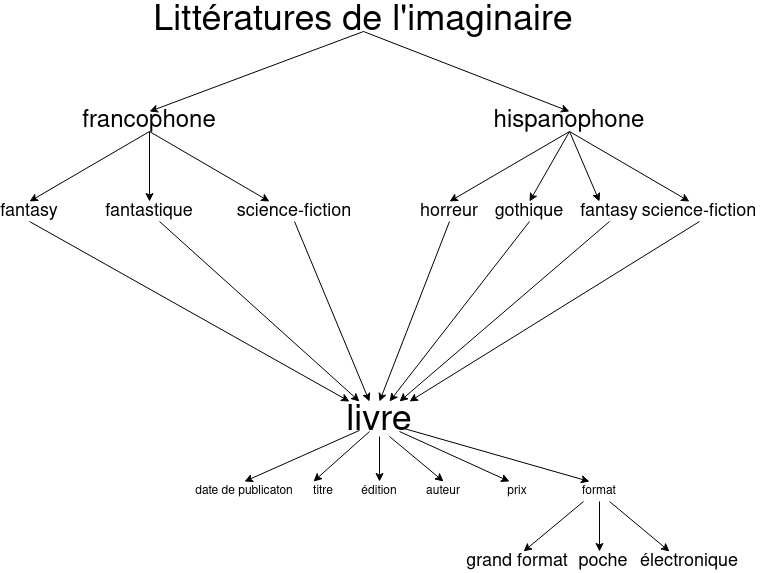

The diagram above was exported from draw.io. Its source (the exported page's mxGraphModel, read from the mxfile embedded in the PNG):
<mxGraphModel dx="1422" dy="804" grid="1" gridSize="10" guides="1" tooltips="1" connect="1" arrows="1" fold="1" page="1" pageScale="1" pageWidth="827" pageHeight="1169" math="0" shadow="0">
  <root>
    <mxCell id="0" />
    <mxCell id="1" parent="0" />
    <mxCell id="1USa6FhB_viHNsqvWxxZ-1" value="&lt;font style=&quot;font-size: 36px&quot;&gt;Littératures de l'imaginaire&lt;/font&gt;" style="text;html=1;strokeColor=none;fillColor=none;align=center;verticalAlign=middle;whiteSpace=wrap;rounded=0;" vertex="1" parent="1">
      <mxGeometry x="179" y="50" width="470" height="20" as="geometry" />
    </mxCell>
    <mxCell id="1USa6FhB_viHNsqvWxxZ-2" value="&lt;font style=&quot;font-size: 24px&quot;&gt;francophone&lt;/font&gt;" style="text;html=1;strokeColor=none;fillColor=none;align=center;verticalAlign=middle;whiteSpace=wrap;rounded=0;" vertex="1" parent="1">
      <mxGeometry x="130" y="150" width="140" height="20" as="geometry" />
    </mxCell>
    <mxCell id="1USa6FhB_viHNsqvWxxZ-4" value="&lt;font style=&quot;font-size: 24px&quot;&gt;hispanophone&lt;/font&gt;" style="text;html=1;strokeColor=none;fillColor=none;align=center;verticalAlign=middle;whiteSpace=wrap;rounded=0;" vertex="1" parent="1">
      <mxGeometry x="550" y="150" width="140" height="20" as="geometry" />
    </mxCell>
    <mxCell id="1USa6FhB_viHNsqvWxxZ-6" value="" style="endArrow=classic;html=1;exitX=0.5;exitY=1;exitDx=0;exitDy=0;entryX=0.5;entryY=0;entryDx=0;entryDy=0;" edge="1" parent="1" source="1USa6FhB_viHNsqvWxxZ-1" target="1USa6FhB_viHNsqvWxxZ-4">
      <mxGeometry width="50" height="50" relative="1" as="geometry">
        <mxPoint x="390" y="440" as="sourcePoint" />
        <mxPoint x="440" y="390" as="targetPoint" />
      </mxGeometry>
    </mxCell>
    <mxCell id="1USa6FhB_viHNsqvWxxZ-7" value="" style="endArrow=classic;html=1;exitX=0.5;exitY=1;exitDx=0;exitDy=0;entryX=0.5;entryY=0;entryDx=0;entryDy=0;" edge="1" parent="1" source="1USa6FhB_viHNsqvWxxZ-1" target="1USa6FhB_viHNsqvWxxZ-2">
      <mxGeometry width="50" height="50" relative="1" as="geometry">
        <mxPoint x="390" y="440" as="sourcePoint" />
        <mxPoint x="440" y="390" as="targetPoint" />
      </mxGeometry>
    </mxCell>
    <mxCell id="1USa6FhB_viHNsqvWxxZ-8" value="" style="endArrow=classic;html=1;exitX=0.5;exitY=1;exitDx=0;exitDy=0;" edge="1" parent="1" source="1USa6FhB_viHNsqvWxxZ-2">
      <mxGeometry width="50" height="50" relative="1" as="geometry">
        <mxPoint x="390" y="440" as="sourcePoint" />
        <mxPoint x="80" y="240" as="targetPoint" />
      </mxGeometry>
    </mxCell>
    <mxCell id="1USa6FhB_viHNsqvWxxZ-9" value="" style="endArrow=classic;html=1;exitX=0.5;exitY=1;exitDx=0;exitDy=0;" edge="1" parent="1" source="1USa6FhB_viHNsqvWxxZ-2">
      <mxGeometry width="50" height="50" relative="1" as="geometry">
        <mxPoint x="390" y="440" as="sourcePoint" />
        <mxPoint x="200" y="240" as="targetPoint" />
      </mxGeometry>
    </mxCell>
    <mxCell id="1USa6FhB_viHNsqvWxxZ-10" value="" style="endArrow=classic;html=1;exitX=0.5;exitY=1;exitDx=0;exitDy=0;" edge="1" parent="1" source="1USa6FhB_viHNsqvWxxZ-2">
      <mxGeometry width="50" height="50" relative="1" as="geometry">
        <mxPoint x="390" y="440" as="sourcePoint" />
        <mxPoint x="320" y="240" as="targetPoint" />
      </mxGeometry>
    </mxCell>
    <mxCell id="1USa6FhB_viHNsqvWxxZ-17" value="" style="endArrow=classic;html=1;exitX=0.5;exitY=1;exitDx=0;exitDy=0;" edge="1" parent="1">
      <mxGeometry width="50" height="50" relative="1" as="geometry">
        <mxPoint x="620" y="170" as="sourcePoint" />
        <mxPoint x="500" y="240" as="targetPoint" />
      </mxGeometry>
    </mxCell>
    <mxCell id="1USa6FhB_viHNsqvWxxZ-18" value="" style="endArrow=classic;html=1;exitX=0.5;exitY=1;exitDx=0;exitDy=0;" edge="1" parent="1">
      <mxGeometry width="50" height="50" relative="1" as="geometry">
        <mxPoint x="620" y="170" as="sourcePoint" />
        <mxPoint x="580" y="240" as="targetPoint" />
      </mxGeometry>
    </mxCell>
    <mxCell id="1USa6FhB_viHNsqvWxxZ-19" value="" style="endArrow=classic;html=1;exitX=0.5;exitY=1;exitDx=0;exitDy=0;" edge="1" parent="1">
      <mxGeometry width="50" height="50" relative="1" as="geometry">
        <mxPoint x="620" y="170" as="sourcePoint" />
        <mxPoint x="740" y="240" as="targetPoint" />
      </mxGeometry>
    </mxCell>
    <mxCell id="1USa6FhB_viHNsqvWxxZ-20" value="" style="endArrow=classic;html=1;" edge="1" parent="1">
      <mxGeometry width="50" height="50" relative="1" as="geometry">
        <mxPoint x="620" y="170" as="sourcePoint" />
        <mxPoint x="650" y="240" as="targetPoint" />
      </mxGeometry>
    </mxCell>
    <mxCell id="1USa6FhB_viHNsqvWxxZ-21" value="&lt;font style=&quot;font-size: 18px&quot;&gt;fantasy&lt;/font&gt;" style="text;html=1;strokeColor=none;fillColor=none;align=center;verticalAlign=middle;whiteSpace=wrap;rounded=0;" vertex="1" parent="1">
      <mxGeometry x="60" y="240" width="40" height="20" as="geometry" />
    </mxCell>
    <mxCell id="1USa6FhB_viHNsqvWxxZ-22" value="&lt;font style=&quot;font-size: 18px&quot;&gt;fantastique&lt;/font&gt;" style="text;html=1;strokeColor=none;fillColor=none;align=center;verticalAlign=middle;whiteSpace=wrap;rounded=0;" vertex="1" parent="1">
      <mxGeometry x="180" y="240" width="40" height="20" as="geometry" />
    </mxCell>
    <mxCell id="1USa6FhB_viHNsqvWxxZ-23" value="&lt;font style=&quot;font-size: 18px&quot;&gt;science-fiction&lt;/font&gt;" style="text;html=1;strokeColor=none;fillColor=none;align=center;verticalAlign=middle;whiteSpace=wrap;rounded=0;" vertex="1" parent="1">
      <mxGeometry x="260" y="240" width="170" height="20" as="geometry" />
    </mxCell>
    <mxCell id="1USa6FhB_viHNsqvWxxZ-28" value="&lt;font style=&quot;font-size: 18px&quot;&gt;science-fiction&lt;/font&gt;" style="text;html=1;strokeColor=none;fillColor=none;align=center;verticalAlign=middle;whiteSpace=wrap;rounded=0;" vertex="1" parent="1">
      <mxGeometry x="690" y="240" width="120" height="20" as="geometry" />
    </mxCell>
    <mxCell id="1USa6FhB_viHNsqvWxxZ-29" value="&lt;font style=&quot;font-size: 18px&quot;&gt;fantasy&lt;/font&gt;" style="text;html=1;strokeColor=none;fillColor=none;align=center;verticalAlign=middle;whiteSpace=wrap;rounded=0;" vertex="1" parent="1">
      <mxGeometry x="640" y="240" width="40" height="20" as="geometry" />
    </mxCell>
    <mxCell id="1USa6FhB_viHNsqvWxxZ-30" value="&lt;font style=&quot;font-size: 18px&quot;&gt;gothique&lt;/font&gt;" style="text;html=1;strokeColor=none;fillColor=none;align=center;verticalAlign=middle;whiteSpace=wrap;rounded=0;" vertex="1" parent="1">
      <mxGeometry x="560" y="240" width="40" height="20" as="geometry" />
    </mxCell>
    <mxCell id="1USa6FhB_viHNsqvWxxZ-31" value="&lt;font style=&quot;font-size: 18px&quot;&gt;horreur&lt;/font&gt;" style="text;html=1;strokeColor=none;fillColor=none;align=center;verticalAlign=middle;whiteSpace=wrap;rounded=0;" vertex="1" parent="1">
      <mxGeometry x="480" y="240" width="40" height="20" as="geometry" />
    </mxCell>
    <mxCell id="1USa6FhB_viHNsqvWxxZ-33" value="" style="endArrow=classic;html=1;exitX=0.5;exitY=1;exitDx=0;exitDy=0;" edge="1" parent="1" source="1USa6FhB_viHNsqvWxxZ-21">
      <mxGeometry width="50" height="50" relative="1" as="geometry">
        <mxPoint x="390" y="440" as="sourcePoint" />
        <mxPoint x="400" y="440" as="targetPoint" />
      </mxGeometry>
    </mxCell>
    <mxCell id="1USa6FhB_viHNsqvWxxZ-34" value="" style="endArrow=classic;html=1;exitX=0.75;exitY=1;exitDx=0;exitDy=0;" edge="1" parent="1" source="1USa6FhB_viHNsqvWxxZ-22">
      <mxGeometry width="50" height="50" relative="1" as="geometry">
        <mxPoint x="390" y="440" as="sourcePoint" />
        <mxPoint x="410" y="440" as="targetPoint" />
      </mxGeometry>
    </mxCell>
    <mxCell id="1USa6FhB_viHNsqvWxxZ-35" value="" style="endArrow=classic;html=1;exitX=0.5;exitY=1;exitDx=0;exitDy=0;" edge="1" parent="1" source="1USa6FhB_viHNsqvWxxZ-23">
      <mxGeometry width="50" height="50" relative="1" as="geometry">
        <mxPoint x="390" y="440" as="sourcePoint" />
        <mxPoint x="420" y="440" as="targetPoint" />
      </mxGeometry>
    </mxCell>
    <mxCell id="1USa6FhB_viHNsqvWxxZ-36" value="" style="endArrow=classic;html=1;exitX=0.5;exitY=1;exitDx=0;exitDy=0;" edge="1" parent="1" source="1USa6FhB_viHNsqvWxxZ-31">
      <mxGeometry width="50" height="50" relative="1" as="geometry">
        <mxPoint x="390" y="440" as="sourcePoint" />
        <mxPoint x="430" y="440" as="targetPoint" />
      </mxGeometry>
    </mxCell>
    <mxCell id="1USa6FhB_viHNsqvWxxZ-37" value="" style="endArrow=classic;html=1;exitX=0.5;exitY=1;exitDx=0;exitDy=0;" edge="1" parent="1" source="1USa6FhB_viHNsqvWxxZ-30">
      <mxGeometry width="50" height="50" relative="1" as="geometry">
        <mxPoint x="390" y="440" as="sourcePoint" />
        <mxPoint x="440" y="440" as="targetPoint" />
      </mxGeometry>
    </mxCell>
    <mxCell id="1USa6FhB_viHNsqvWxxZ-38" value="" style="endArrow=classic;html=1;exitX=0.5;exitY=1;exitDx=0;exitDy=0;" edge="1" parent="1" source="1USa6FhB_viHNsqvWxxZ-29">
      <mxGeometry width="50" height="50" relative="1" as="geometry">
        <mxPoint x="390" y="440" as="sourcePoint" />
        <mxPoint x="450" y="440" as="targetPoint" />
      </mxGeometry>
    </mxCell>
    <mxCell id="1USa6FhB_viHNsqvWxxZ-39" value="" style="endArrow=classic;html=1;exitX=0.5;exitY=1;exitDx=0;exitDy=0;" edge="1" parent="1" source="1USa6FhB_viHNsqvWxxZ-28">
      <mxGeometry width="50" height="50" relative="1" as="geometry">
        <mxPoint x="390" y="440" as="sourcePoint" />
        <mxPoint x="460" y="440" as="targetPoint" />
      </mxGeometry>
    </mxCell>
    <mxCell id="1USa6FhB_viHNsqvWxxZ-40" value="&lt;font style=&quot;font-size: 36px&quot;&gt;livre&lt;/font&gt;" style="text;html=1;strokeColor=none;fillColor=none;align=center;verticalAlign=middle;whiteSpace=wrap;rounded=0;" vertex="1" parent="1">
      <mxGeometry x="410" y="450" width="40" height="20" as="geometry" />
    </mxCell>
    <mxCell id="1USa6FhB_viHNsqvWxxZ-41" value="" style="endArrow=classic;html=1;exitX=0.25;exitY=1;exitDx=0;exitDy=0;" edge="1" parent="1">
      <mxGeometry width="50" height="50" relative="1" as="geometry">
        <mxPoint x="634" y="540" as="sourcePoint" />
        <mxPoint x="574" y="590" as="targetPoint" />
      </mxGeometry>
    </mxCell>
    <mxCell id="1USa6FhB_viHNsqvWxxZ-42" value="" style="endArrow=classic;html=1;exitX=0.5;exitY=1;exitDx=0;exitDy=0;" edge="1" parent="1">
      <mxGeometry width="50" height="50" relative="1" as="geometry">
        <mxPoint x="650" y="540" as="sourcePoint" />
        <mxPoint x="650" y="590" as="targetPoint" />
      </mxGeometry>
    </mxCell>
    <mxCell id="1USa6FhB_viHNsqvWxxZ-43" value="" style="endArrow=classic;html=1;exitX=0.75;exitY=1;exitDx=0;exitDy=0;" edge="1" parent="1">
      <mxGeometry width="50" height="50" relative="1" as="geometry">
        <mxPoint x="660" y="540" as="sourcePoint" />
        <mxPoint x="720" y="590" as="targetPoint" />
      </mxGeometry>
    </mxCell>
    <mxCell id="1USa6FhB_viHNsqvWxxZ-44" value="&lt;font style=&quot;font-size: 18px&quot;&gt;poche&lt;/font&gt;" style="text;html=1;strokeColor=none;fillColor=none;align=center;verticalAlign=middle;whiteSpace=wrap;rounded=0;" vertex="1" parent="1">
      <mxGeometry x="634" y="590" width="40" height="20" as="geometry" />
    </mxCell>
    <mxCell id="1USa6FhB_viHNsqvWxxZ-45" value="&lt;font style=&quot;font-size: 18px&quot;&gt;grand format&lt;/font&gt;" style="text;html=1;strokeColor=none;fillColor=none;align=center;verticalAlign=middle;whiteSpace=wrap;rounded=0;" vertex="1" parent="1">
      <mxGeometry x="508" y="590" width="120" height="20" as="geometry" />
    </mxCell>
    <mxCell id="1USa6FhB_viHNsqvWxxZ-46" value="&lt;font style=&quot;font-size: 18px&quot;&gt;électronique&lt;/font&gt;" style="text;html=1;strokeColor=none;fillColor=none;align=center;verticalAlign=middle;whiteSpace=wrap;rounded=0;" vertex="1" parent="1">
      <mxGeometry x="720" y="590" width="40" height="20" as="geometry" />
    </mxCell>
    <mxCell id="1USa6FhB_viHNsqvWxxZ-47" value="date de publicaton" style="text;html=1;strokeColor=none;fillColor=none;align=center;verticalAlign=middle;whiteSpace=wrap;rounded=0;" vertex="1" parent="1">
      <mxGeometry x="240" y="520" width="110" height="20" as="geometry" />
    </mxCell>
    <mxCell id="1USa6FhB_viHNsqvWxxZ-48" value="prix" style="text;html=1;strokeColor=none;fillColor=none;align=center;verticalAlign=middle;whiteSpace=wrap;rounded=0;" vertex="1" parent="1">
      <mxGeometry x="548" y="520" width="40" height="20" as="geometry" />
    </mxCell>
    <mxCell id="1USa6FhB_viHNsqvWxxZ-49" value="auteur" style="text;html=1;strokeColor=none;fillColor=none;align=center;verticalAlign=middle;whiteSpace=wrap;rounded=0;" vertex="1" parent="1">
      <mxGeometry x="474" y="520" width="40" height="20" as="geometry" />
    </mxCell>
    <mxCell id="1USa6FhB_viHNsqvWxxZ-50" value="titre" style="text;html=1;strokeColor=none;fillColor=none;align=center;verticalAlign=middle;whiteSpace=wrap;rounded=0;" vertex="1" parent="1">
      <mxGeometry x="354" y="520" width="40" height="20" as="geometry" />
    </mxCell>
    <mxCell id="1USa6FhB_viHNsqvWxxZ-51" value="édition" style="text;html=1;strokeColor=none;fillColor=none;align=center;verticalAlign=middle;whiteSpace=wrap;rounded=0;" vertex="1" parent="1">
      <mxGeometry x="410" y="520" width="40" height="20" as="geometry" />
    </mxCell>
    <mxCell id="1USa6FhB_viHNsqvWxxZ-52" value="" style="endArrow=classic;html=1;exitX=0.25;exitY=1;exitDx=0;exitDy=0;entryX=0.25;entryY=0;entryDx=0;entryDy=0;" edge="1" parent="1" source="1USa6FhB_viHNsqvWxxZ-40" target="1USa6FhB_viHNsqvWxxZ-50">
      <mxGeometry width="50" height="50" relative="1" as="geometry">
        <mxPoint x="420" y="475" as="sourcePoint" />
        <mxPoint x="400" y="520" as="targetPoint" />
      </mxGeometry>
    </mxCell>
    <mxCell id="1USa6FhB_viHNsqvWxxZ-53" value="" style="endArrow=classic;html=1;exitX=0.5;exitY=1;exitDx=0;exitDy=0;entryX=0.5;entryY=0;entryDx=0;entryDy=0;" edge="1" parent="1" target="1USa6FhB_viHNsqvWxxZ-51">
      <mxGeometry width="50" height="50" relative="1" as="geometry">
        <mxPoint x="430" y="475" as="sourcePoint" />
        <mxPoint x="430" y="510" as="targetPoint" />
      </mxGeometry>
    </mxCell>
    <mxCell id="1USa6FhB_viHNsqvWxxZ-54" value="" style="endArrow=classic;html=1;exitX=0.75;exitY=1;exitDx=0;exitDy=0;entryX=0.5;entryY=0;entryDx=0;entryDy=0;" edge="1" parent="1" target="1USa6FhB_viHNsqvWxxZ-49">
      <mxGeometry width="50" height="50" relative="1" as="geometry">
        <mxPoint x="440" y="475" as="sourcePoint" />
        <mxPoint x="560" y="520" as="targetPoint" />
      </mxGeometry>
    </mxCell>
    <mxCell id="1USa6FhB_viHNsqvWxxZ-55" value="" style="endArrow=classic;html=1;entryX=0.5;entryY=0;entryDx=0;entryDy=0;" edge="1" parent="1" source="1USa6FhB_viHNsqvWxxZ-40" target="1USa6FhB_viHNsqvWxxZ-47">
      <mxGeometry width="50" height="50" relative="1" as="geometry">
        <mxPoint x="450" y="485" as="sourcePoint" />
        <mxPoint x="570" y="530" as="targetPoint" />
      </mxGeometry>
    </mxCell>
    <mxCell id="1USa6FhB_viHNsqvWxxZ-56" value="" style="endArrow=classic;html=1;entryX=0.25;entryY=0;entryDx=0;entryDy=0;" edge="1" parent="1" source="1USa6FhB_viHNsqvWxxZ-40" target="1USa6FhB_viHNsqvWxxZ-57">
      <mxGeometry width="50" height="50" relative="1" as="geometry">
        <mxPoint x="590" y="475" as="sourcePoint" />
        <mxPoint x="560" y="520" as="targetPoint" />
      </mxGeometry>
    </mxCell>
    <mxCell id="1USa6FhB_viHNsqvWxxZ-57" value="format" style="text;html=1;strokeColor=none;fillColor=none;align=center;verticalAlign=middle;whiteSpace=wrap;rounded=0;" vertex="1" parent="1">
      <mxGeometry x="630" y="520" width="40" height="20" as="geometry" />
    </mxCell>
    <mxCell id="1USa6FhB_viHNsqvWxxZ-58" value="" style="endArrow=classic;html=1;exitX=1;exitY=1;exitDx=0;exitDy=0;" edge="1" parent="1" source="1USa6FhB_viHNsqvWxxZ-40">
      <mxGeometry width="50" height="50" relative="1" as="geometry">
        <mxPoint x="330" y="640" as="sourcePoint" />
        <mxPoint x="560" y="520" as="targetPoint" />
      </mxGeometry>
    </mxCell>
  </root>
</mxGraphModel>